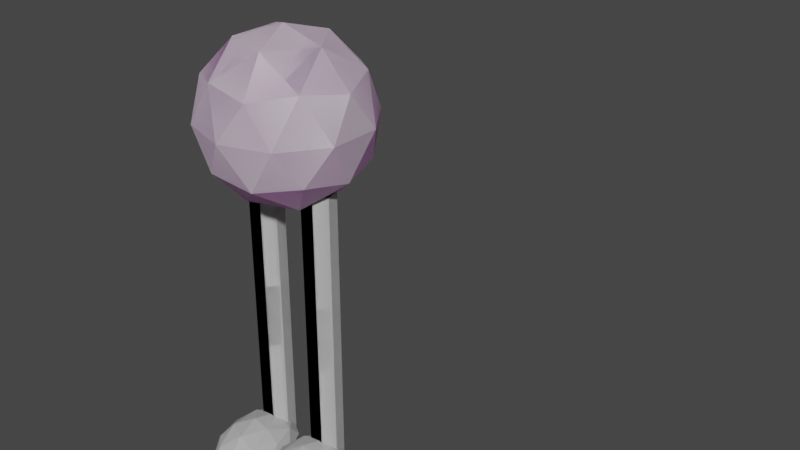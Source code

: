 # Source: Hickory.blend  (saved by Blender 2.83.19; exported with 4.5.12 LTS)
import bpy
from mathutils import Matrix  # noqa: F401  (used for matrix-valued properties, if any)

bpy.ops.wm.read_factory_settings(use_empty=True)
scene = bpy.context.scene
scene.name = 'Scene'

# ---- collections
col_collection = bpy.data.collections.new('Collection'); scene.collection.children.link(col_collection)
col_collection_2 = bpy.data.collections.new('Collection 2'); scene.collection.children.link(col_collection_2)

# ---- images (referenced by path relative to the original .blend; pixels are not part of the script)
import os
ASSET_DIR = os.environ.get("B2B_ASSET_DIR", "")  # directory of the original .blend (textures are referenced by path, not embedded)
HERE = os.path.dirname(os.path.abspath(__file__))  # packed textures are extracted next to this script under _unpacked/

def load_image(name, relpath, width, height, colorspace="sRGB"):
    """Load a texture the original file referenced (path relative to the .blend, or extracted next to this script)."""
    p = next((c for c in (os.path.join(HERE, relpath), os.path.join(ASSET_DIR, relpath)) if relpath and os.path.exists(c)), "")
    if p:
        img = bpy.data.images.load(p, check_existing=True)
        img.name = name
    else:  # same state as the original file: an image datablock whose file is absent (Cycles renders it pink)
        img = bpy.data.images.new(name, width, height)
        img.source = "FILE"
        img.filepath = "//" + (relpath or name)
    img.colorspace_settings.name = colorspace
    return img
img_hickoryface_png = load_image('HickoryFace.png', "The Dungeon's Backdoor is Locked/Assets/HickoryFace.png", 1024, 1024, 'sRGB')

# ---- materials (node trees are filled in below, after node groups)
mat_material_001 = bpy.data.materials.new('Material.001')
mat_material_001.use_transparent_shadow = False

# ---- material node trees
mat_material_001.use_nodes = True; mat_material_001.node_tree.nodes.clear()
_N = mat_material_001.node_tree.nodes; _L = mat_material_001.node_tree.links
n0 = _N.new('ShaderNodeBsdfPrincipled'); n0.name = 'Principled BSDF'; n0.location = (10, 300)
n0.distribution = 'GGX'
n0.subsurface_method = 'BURLEY'
n0.inputs[3].default_value = 1.45
n0.inputs[27].default_value = (0.0, 0.0, 0.0, 1.0)
n0.inputs[28].default_value = 1.0
n1 = _N.new('ShaderNodeOutputMaterial'); n1.name = 'Material Output'; n1.location = (300, 300)
n2 = _N.new('ShaderNodeTexImage'); n2.name = 'Image Texture'; n2.location = (-280, 275)
n2.image = img_hickoryface_png
_L.new(n0.outputs[0], n1.inputs[0])
_L.new(n2.outputs[0], n0.inputs[0])
n1.is_active_output = True

# ---- world
world_world = bpy.data.worlds.new('World'); scene.world = world_world
world_world.use_nodes = True; world_world.node_tree.nodes.clear()
_N = world_world.node_tree.nodes; _L = world_world.node_tree.links
n0 = _N.new('ShaderNodeOutputWorld'); n0.name = 'World Output'; n0.location = (300, 300)
n1 = _N.new('ShaderNodeBackground'); n1.name = 'Background'; n1.location = (10, 300)
n1.inputs[0].default_value = (0.05088, 0.05088, 0.05088, 1.0)
_L.new(n1.outputs[0], n0.inputs[0])
n0.is_active_output = True
world_world.color = (0.05088, 0.05088, 0.05088)
world_world.use_sun_shadow = False
world_world.sun_shadow_jitter_overblur = 0.0

# ---- meshes
me_cylinder_001 = bpy.data.meshes.new('Cylinder.001')
me_cylinder_001.from_pydata([(-0.4, 0.0, 1.5), (0.3236, -0.5257, 2.053), (-0.6764, -0.8506, 2.053), (-1.294, 0.0, 2.053), (-0.6764, 0.8506, 2.053), (0.3236, 0.5257, 2.053), (-0.1236, -0.8506, 2.947), (-1.124, -0.5257, 2.947), (-1.124, 0.5257, 2.947), (-0.1236, 0.8506, 2.947), (0.4944, 0.0, 2.947), (-0.4, 0.0, 3.5), (-0.5625, -0.5, 1.649), (0.02532, -0.309, 1.649), (-0.1371, -0.809, 1.974), (0.4506, 0.0, 1.974), (0.02532, 0.309, 1.649), (-0.9257, 0.0, 1.649), (-1.088, -0.5, 1.974), (-0.5625, 0.5, 1.649), (-1.088, 0.5, 1.974), (-0.1371, 0.809, 1.974), (0.5511, -0.309, 2.5), (0.5511, 0.309, 2.5), (-0.4, -1.0, 2.5), (0.1878, -0.809, 2.5), (-1.351, -0.309, 2.5), (-0.9878, -0.809, 2.5), (-0.9878, 0.809, 2.5), (-1.351, 0.309, 2.5), (0.1878, 0.809, 2.5), (-0.4, 1.0, 2.5), (0.2882, -0.5, 3.026), (-0.6629, -0.809, 3.026), (-1.251, 0.0, 3.026), (-0.6629, 0.809, 3.026), (0.2882, 0.5, 3.026), (-0.2375, -0.5, 3.351), (0.1257, 0.0, 3.351), (-0.8253, -0.309, 3.351), (-0.8253, 0.309, 3.351), (-0.2375, 0.5, 3.351)], [], [(0, 13, 12), (1, 13, 15), (0, 12, 17), (0, 17, 19), (0, 19, 16), (1, 15, 22), (2, 14, 24), (3, 18, 26), (4, 20, 28), (5, 21, 30), (1, 22, 25), (2, 24, 27), (3, 26, 29), (4, 28, 31), (5, 30, 23), (6, 32, 37), (7, 33, 39), (8, 34, 40), (9, 35, 41), (10, 36, 38), (38, 41, 11), (38, 36, 41), (36, 9, 41), (41, 40, 11), (41, 35, 40), (35, 8, 40), (40, 39, 11), (40, 34, 39), (34, 7, 39), (39, 37, 11), (39, 33, 37), (33, 6, 37), (37, 38, 11), (37, 32, 38), (32, 10, 38), (23, 36, 10), (23, 30, 36), (30, 9, 36), (31, 35, 9), (31, 28, 35), (28, 8, 35), (29, 34, 8), (29, 26, 34), (26, 7, 34), (27, 33, 7), (27, 24, 33), (24, 6, 33), (25, 32, 6), (25, 22, 32), (22, 10, 32), (30, 31, 9), (30, 21, 31), (21, 4, 31), (28, 29, 8), (28, 20, 29), (20, 3, 29), (26, 27, 7), (26, 18, 27), (18, 2, 27), (24, 25, 6), (24, 14, 25), (14, 1, 25), (22, 23, 10), (22, 15, 23), (15, 5, 23), (16, 21, 5), (16, 19, 21), (19, 4, 21), (19, 20, 4), (19, 17, 20), (17, 3, 20), (17, 18, 3), (17, 12, 18), (12, 2, 18), (15, 16, 5), (15, 13, 16), (13, 0, 16), (12, 14, 2), (12, 13, 14), (13, 1, 14)])
_uv = me_cylinder_001.uv_layers.new(name='UVMap')
_uv.uv.foreach_set('vector', [0.8182, 0.0, 0.7727, 0.07873, 0.8636, 0.07873, 0.7273, 0.1575, 0.6818, 0.07873, 0.6364, 0.1575, 0.09091, 0.0, 0.04545, 0.07873, 0.1364, 0.07873, 0.2727, 0.0, 0.2273, 0.07873, 0.3182, 0.07873, 0.4545, 0.0, 0.4091, 0.07873, 0.5, 0.07873, 0.7273, 0.1575, 0.6364, 0.1575, 0.6818, 0.2362, 0.9091, 0.1575, 0.8182, 0.1575, 0.8636, 0.2362, 0.1818, 0.1575, 0.09091, 0.1575, 0.1364, 0.2362, 0.3636, 0.1575, 0.2727, 0.1575, 0.3182, 0.2362, 0.5455, 0.1575, 0.4545, 0.1575, 0.5, 0.2362, 0.7273, 0.1575, 0.6818, 0.2362, 0.7727, 0.2362, 0.9091, 0.1575, 0.8636, 0.2362, 0.9545, 0.2362, 0.1818, 0.1575, 0.1364, 0.2362, 0.2273, 0.2362, 0.3636, 0.1575, 0.3182, 0.2362, 0.4091, 0.2362, 0.5455, 0.1575, 0.5, 0.2362, 0.5909, 0.2362, 0.8182, 0.3149, 0.7273, 0.3149, 0.7727, 0.3937, 1.0, 0.3149, 0.9091, 0.3149, 0.9545, 0.3937, 0.2727, 0.3149, 0.1818, 0.3149, 0.2273, 0.3937, 0.4545, 0.3149, 0.3636, 0.3149, 0.4091, 0.3937, 0.6364, 0.3149, 0.5455, 0.3149, 0.5909, 0.3937, 0.5909, 0.3937, 0.5, 0.3937, 0.5455, 0.4724, 0.5909, 0.3937, 0.5455, 0.3149, 0.5, 0.3937, 0.5455, 0.3149, 0.4545, 0.3149, 0.5, 0.3937, 0.4091, 0.3937, 0.3182, 0.3937, 0.3636, 0.4724, 0.4091, 0.3937, 0.3636, 0.3149, 0.3182, 0.3937, 0.3636, 0.3149, 0.2727, 0.3149, 0.3182, 0.3937, 0.2273, 0.3937, 0.1364, 0.3937, 0.1818, 0.4724, 0.2273, 0.3937, 0.1818, 0.3149, 0.1364, 0.3937, 0.1818, 0.3149, 0.09091, 0.3149, 0.1364, 0.3937, 0.9545, 0.3937, 0.8636, 0.3937, 0.9091, 0.4724, 0.9545, 0.3937, 0.9091, 0.3149, 0.8636, 0.3937, 0.9091, 0.3149, 0.8182, 0.3149, 0.8636, 0.3937, 0.7727, 0.3937, 0.6818, 0.3937, 0.7273, 0.4724, 0.7727, 0.3937, 0.7273, 0.3149, 0.6818, 0.3937, 0.7273, 0.3149, 0.6364, 0.3149, 0.6818, 0.3937, 0.5909, 0.2362, 0.5455, 0.3149, 0.6364, 0.3149, 0.5909, 0.2362, 0.5, 0.2362, 0.5455, 0.3149, 0.5, 0.2362, 0.4545, 0.3149, 0.5455, 0.3149, 0.4091, 0.2362, 0.3636, 0.3149, 0.4545, 0.3149, 0.4091, 0.2362, 0.3182, 0.2362, 0.3636, 0.3149, 0.3182, 0.2362, 0.2727, 0.3149, 0.3636, 0.3149, 0.2273, 0.2362, 0.1818, 0.3149, 0.2727, 0.3149, 0.2273, 0.2362, 0.1364, 0.2362, 0.1818, 0.3149, 0.1364, 0.2362, 0.09091, 0.3149, 0.1818, 0.3149, 0.9545, 0.2362, 0.9091, 0.3149, 1.0, 0.3149, 0.9545, 0.2362, 0.8636, 0.2362, 0.9091, 0.3149, 0.8636, 0.2362, 0.8182, 0.3149, 0.9091, 0.3149, 0.7727, 0.2362, 0.7273, 0.3149, 0.8182, 0.3149, 0.7727, 0.2362, 0.6818, 0.2362, 0.7273, 0.3149, 0.6818, 0.2362, 0.6364, 0.3149, 0.7273, 0.3149, 0.5, 0.2362, 0.4091, 0.2362, 0.4545, 0.3149, 0.5, 0.2362, 0.4545, 0.1575, 0.4091, 0.2362, 0.4545, 0.1575, 0.3636, 0.1575, 0.4091, 0.2362, 0.3182, 0.2362, 0.2273, 0.2362, 0.2727, 0.3149, 0.3182, 0.2362, 0.2727, 0.1575, 0.2273, 0.2362, 0.2727, 0.1575, 0.1818, 0.1575, 0.2273, 0.2362, 0.1364, 0.2362, 0.04545, 0.2362, 0.09091, 0.3149, 0.1364, 0.2362, 0.09091, 0.1575, 0.04545, 0.2362, 0.09091, 0.1575, 0.0, 0.1575, 0.04545, 0.2362, 0.8636, 0.2362, 0.7727, 0.2362, 0.8182, 0.3149, 0.8636, 0.2362, 0.8182, 0.1575, 0.7727, 0.2362, 0.8182, 0.1575, 0.7273, 0.1575, 0.7727, 0.2362, 0.6818, 0.2362, 0.5909, 0.2362, 0.6364, 0.3149, 0.6818, 0.2362, 0.6364, 0.1575, 0.5909, 0.2362, 0.6364, 0.1575, 0.5455, 0.1575, 0.5909, 0.2362, 0.5, 0.07873, 0.4545, 0.1575, 0.5455, 0.1575, 0.5, 0.07873, 0.4091, 0.07873, 0.4545, 0.1575, 0.4091, 0.07873, 0.3636, 0.1575, 0.4545, 0.1575, 0.3182, 0.07873, 0.2727, 0.1575, 0.3636, 0.1575, 0.3182, 0.07873, 0.2273, 0.07873, 0.2727, 0.1575, 0.2273, 0.07873, 0.1818, 0.1575, 0.2727, 0.1575, 0.1364, 0.07873, 0.09091, 0.1575, 0.1818, 0.1575, 0.1364, 0.07873, 0.04545, 0.07873, 0.09091, 0.1575, 0.04545, 0.07873, 0.0, 0.1575, 0.09091, 0.1575, 0.6364, 0.1575, 0.5909, 0.07873, 0.5455, 0.1575, 0.6364, 0.1575, 0.6818, 0.07873, 0.5909, 0.07873, 0.6818, 0.07873, 0.6364, 0.0, 0.5909, 0.07873, 0.8636, 0.07873, 0.8182, 0.1575, 0.9091, 0.1575, 0.8636, 0.07873, 0.7727, 0.07873, 0.8182, 0.1575, 0.7727, 0.07873, 0.7273, 0.1575, 0.8182, 0.1575])
me_cylinder_001.materials.append(mat_material_001)
me_cylinder_001.use_remesh_fix_poles = True
me_cylinder_001.use_remesh_preserve_attributes = False
me_cylinder_001.use_mirror_vertex_groups = False
me_cylinder_001.update()
me_cylinder_003 = bpy.data.meshes.new('Cylinder.003')
me_cylinder_003.from_pydata([(0.0, 0.2, -1.75), (0.0, 0.2, 1.75), (0.1564, 0.1247, -1.75), (0.1564, 0.1247, 1.75), (0.195, -0.0445, -1.75), (0.195, -0.0445, 1.75), (0.08678, -0.1802, -1.75), (0.08678, -0.1802, 1.75), (-0.08678, -0.1802, -1.75), (-0.08678, -0.1802, 1.75), (-0.195, -0.0445, -1.75), (-0.195, -0.0445, 1.75), (-0.1564, 0.1247, -1.75), (-0.1564, 0.1247, 1.75), (0.0, 0.2, -0.4), (0.0, 0.2, 0.0), (0.0, 0.2, 0.4), (0.1564, 0.1247, 0.4), (0.1564, 0.1247, 0.0), (0.1564, 0.1247, -0.4), (0.195, -0.0445, 0.4), (0.195, -0.0445, 0.0), (0.195, -0.0445, -0.4), (0.08678, -0.1802, 0.4), (0.08678, -0.1802, 0.0), (0.08678, -0.1802, -0.4), (-0.08678, -0.1802, 0.4), (-0.08678, -0.1802, 0.0), (-0.08678, -0.1802, -0.4), (-0.195, -0.0445, 0.4), (-0.195, -0.0445, 0.0), (-0.195, -0.0445, -0.4), (-0.1564, 0.1247, 0.4), (-0.1564, 0.1247, 0.0), (-0.1564, 0.1247, -0.4)], [], [(16, 1, 3, 17), (17, 3, 5, 20), (20, 5, 7, 23), (23, 7, 9, 26), (26, 9, 11, 29), (3, 1, 13, 11, 9, 7, 5), (29, 11, 13, 32), (32, 13, 1, 16), (0, 2, 4, 6, 8, 10, 12), (12, 34, 14, 0), (34, 33, 15, 14), (33, 32, 16, 15), (10, 31, 34, 12), (31, 30, 33, 34), (30, 29, 32, 33), (8, 28, 31, 10), (28, 27, 30, 31), (27, 26, 29, 30), (6, 25, 28, 8), (25, 24, 27, 28), (24, 23, 26, 27), (4, 22, 25, 6), (22, 21, 24, 25), (21, 20, 23, 24), (2, 19, 22, 4), (19, 18, 21, 22), (18, 17, 20, 21), (0, 14, 19, 2), (14, 15, 18, 19), (15, 16, 17, 18)])
_uv = me_cylinder_003.uv_layers.new(name='UVMap')
_uv.uv.foreach_set('vector', [1.0, 0.875, 1.0, 1.0, 0.8571, 1.0, 0.8571, 0.875, 0.8571, 0.875, 0.8571, 1.0, 0.7143, 1.0, 0.7143, 0.875, 0.7143, 0.875, 0.7143, 1.0, 0.5714, 1.0, 0.5714, 0.875, 0.5714, 0.875, 0.5714, 1.0, 0.4286, 1.0, 0.4286, 0.875, 0.4286, 0.875, 0.4286, 1.0, 0.2857, 1.0, 0.2857, 0.875, 0.4376, 0.3996, 0.25, 0.49, 0.06236, 0.3996, 0.01602, 0.1966, 0.1459, 0.03377, 0.3541, 0.03377, 0.484, 0.1966, 0.2857, 0.875, 0.2857, 1.0, 0.1429, 1.0, 0.1429, 0.875, 0.1429, 0.875, 0.1429, 1.0, 2.98e-08, 1.0, 2.98e-08, 0.875, 0.75, 0.49, 0.9376, 0.3996, 0.984, 0.1966, 0.8541, 0.03377, 0.6459, 0.03377, 0.516, 0.1966, 0.5624, 0.3996, 0.1429, 0.5, 0.1429, 0.625, 2.98e-08, 0.625, 2.98e-08, 0.5, 0.1429, 0.625, 0.1429, 0.75, 2.98e-08, 0.75, 2.98e-08, 0.625, 0.1429, 0.75, 0.1429, 0.875, 2.98e-08, 0.875, 2.98e-08, 0.75, 0.2857, 0.5, 0.2857, 0.625, 0.1429, 0.625, 0.1429, 0.5, 0.2857, 0.625, 0.2857, 0.75, 0.1429, 0.75, 0.1429, 0.625, 0.2857, 0.75, 0.2857, 0.875, 0.1429, 0.875, 0.1429, 0.75, 0.4286, 0.5, 0.4286, 0.625, 0.2857, 0.625, 0.2857, 0.5, 0.4286, 0.625, 0.4286, 0.75, 0.2857, 0.75, 0.2857, 0.625, 0.4286, 0.75, 0.4286, 0.875, 0.2857, 0.875, 0.2857, 0.75, 0.5714, 0.5, 0.5714, 0.625, 0.4286, 0.625, 0.4286, 0.5, 0.5714, 0.625, 0.5714, 0.75, 0.4286, 0.75, 0.4286, 0.625, 0.5714, 0.75, 0.5714, 0.875, 0.4286, 0.875, 0.4286, 0.75, 0.7143, 0.5, 0.7143, 0.625, 0.5714, 0.625, 0.5714, 0.5, 0.7143, 0.625, 0.7143, 0.75, 0.5714, 0.75, 0.5714, 0.625, 0.7143, 0.75, 0.7143, 0.875, 0.5714, 0.875, 0.5714, 0.75, 0.8571, 0.5, 0.8571, 0.625, 0.7143, 0.625, 0.7143, 0.5, 0.8571, 0.625, 0.8571, 0.75, 0.7143, 0.75, 0.7143, 0.625, 0.8571, 0.75, 0.8571, 0.875, 0.7143, 0.875, 0.7143, 0.75, 1.0, 0.5, 1.0, 0.625, 0.8571, 0.625, 0.8571, 0.5, 1.0, 0.625, 1.0, 0.75, 0.8571, 0.75, 0.8571, 0.625, 1.0, 0.75, 1.0, 0.875, 0.8571, 0.875, 0.8571, 0.75])
me_cylinder_003.use_remesh_fix_poles = True
me_cylinder_003.use_remesh_preserve_attributes = False
me_cylinder_003.use_mirror_vertex_groups = False
me_cylinder_003.update()
me_cylinder_004 = bpy.data.meshes.new('Cylinder.004')
me_cylinder_004.from_pydata([(-0.8, 0.2, -1.75), (-0.8, 0.2, 1.75), (-0.6436, 0.1247, -1.75), (-0.6436, 0.1247, 1.75), (-0.605, -0.0445, -1.75), (-0.605, -0.0445, 1.75), (-0.7132, -0.1802, -1.75), (-0.7132, -0.1802, 1.75), (-0.8868, -0.1802, -1.75), (-0.8868, -0.1802, 1.75), (-0.995, -0.0445, -1.75), (-0.995, -0.0445, 1.75), (-0.9564, 0.1247, -1.75), (-0.9564, 0.1247, 1.75), (-0.8, 0.2, -0.4), (-0.8, 0.2, 0.0), (-0.8, 0.2, 0.4), (-0.6436, 0.1247, 0.4), (-0.6436, 0.1247, 0.0), (-0.6436, 0.1247, -0.4), (-0.605, -0.0445, 0.4), (-0.605, -0.0445, 0.0), (-0.605, -0.0445, -0.4), (-0.7132, -0.1802, 0.4), (-0.7132, -0.1802, 0.0), (-0.7132, -0.1802, -0.4), (-0.8868, -0.1802, 0.4), (-0.8868, -0.1802, 0.0), (-0.8868, -0.1802, -0.4), (-0.995, -0.0445, 0.4), (-0.995, -0.0445, 0.0), (-0.995, -0.0445, -0.4), (-0.9564, 0.1247, 0.4), (-0.9564, 0.1247, 0.0), (-0.9564, 0.1247, -0.4)], [], [(16, 1, 3, 17), (17, 3, 5, 20), (20, 5, 7, 23), (23, 7, 9, 26), (26, 9, 11, 29), (3, 1, 13, 11, 9, 7, 5), (29, 11, 13, 32), (32, 13, 1, 16), (0, 2, 4, 6, 8, 10, 12), (12, 34, 14, 0), (34, 33, 15, 14), (33, 32, 16, 15), (10, 31, 34, 12), (31, 30, 33, 34), (30, 29, 32, 33), (8, 28, 31, 10), (28, 27, 30, 31), (27, 26, 29, 30), (6, 25, 28, 8), (25, 24, 27, 28), (24, 23, 26, 27), (4, 22, 25, 6), (22, 21, 24, 25), (21, 20, 23, 24), (2, 19, 22, 4), (19, 18, 21, 22), (18, 17, 20, 21), (0, 14, 19, 2), (14, 15, 18, 19), (15, 16, 17, 18)])
_uv = me_cylinder_004.uv_layers.new(name='UVMap')
_uv.uv.foreach_set('vector', [1.0, 0.875, 1.0, 1.0, 0.8571, 1.0, 0.8571, 0.875, 0.8571, 0.875, 0.8571, 1.0, 0.7143, 1.0, 0.7143, 0.875, 0.7143, 0.875, 0.7143, 1.0, 0.5714, 1.0, 0.5714, 0.875, 0.5714, 0.875, 0.5714, 1.0, 0.4286, 1.0, 0.4286, 0.875, 0.4286, 0.875, 0.4286, 1.0, 0.2857, 1.0, 0.2857, 0.875, 0.4376, 0.3996, 0.25, 0.49, 0.06236, 0.3996, 0.01602, 0.1966, 0.1459, 0.03377, 0.3541, 0.03377, 0.484, 0.1966, 0.2857, 0.875, 0.2857, 1.0, 0.1429, 1.0, 0.1429, 0.875, 0.1429, 0.875, 0.1429, 1.0, 2.98e-08, 1.0, 2.98e-08, 0.875, 0.75, 0.49, 0.9376, 0.3996, 0.984, 0.1966, 0.8541, 0.03377, 0.6459, 0.03377, 0.516, 0.1966, 0.5624, 0.3996, 0.1429, 0.5, 0.1429, 0.625, 2.98e-08, 0.625, 2.98e-08, 0.5, 0.1429, 0.625, 0.1429, 0.75, 2.98e-08, 0.75, 2.98e-08, 0.625, 0.1429, 0.75, 0.1429, 0.875, 2.98e-08, 0.875, 2.98e-08, 0.75, 0.2857, 0.5, 0.2857, 0.625, 0.1429, 0.625, 0.1429, 0.5, 0.2857, 0.625, 0.2857, 0.75, 0.1429, 0.75, 0.1429, 0.625, 0.2857, 0.75, 0.2857, 0.875, 0.1429, 0.875, 0.1429, 0.75, 0.4286, 0.5, 0.4286, 0.625, 0.2857, 0.625, 0.2857, 0.5, 0.4286, 0.625, 0.4286, 0.75, 0.2857, 0.75, 0.2857, 0.625, 0.4286, 0.75, 0.4286, 0.875, 0.2857, 0.875, 0.2857, 0.75, 0.5714, 0.5, 0.5714, 0.625, 0.4286, 0.625, 0.4286, 0.5, 0.5714, 0.625, 0.5714, 0.75, 0.4286, 0.75, 0.4286, 0.625, 0.5714, 0.75, 0.5714, 0.875, 0.4286, 0.875, 0.4286, 0.75, 0.7143, 0.5, 0.7143, 0.625, 0.5714, 0.625, 0.5714, 0.5, 0.7143, 0.625, 0.7143, 0.75, 0.5714, 0.75, 0.5714, 0.625, 0.7143, 0.75, 0.7143, 0.875, 0.5714, 0.875, 0.5714, 0.75, 0.8571, 0.5, 0.8571, 0.625, 0.7143, 0.625, 0.7143, 0.5, 0.8571, 0.625, 0.8571, 0.75, 0.7143, 0.75, 0.7143, 0.625, 0.8571, 0.75, 0.8571, 0.875, 0.7143, 0.875, 0.7143, 0.75, 1.0, 0.5, 1.0, 0.625, 0.8571, 0.625, 0.8571, 0.5, 1.0, 0.625, 1.0, 0.75, 0.8571, 0.75, 0.8571, 0.625, 1.0, 0.75, 1.0, 0.875, 0.8571, 0.875, 0.8571, 0.75])
me_cylinder_004.use_remesh_fix_poles = True
me_cylinder_004.use_remesh_preserve_attributes = False
me_cylinder_004.use_mirror_vertex_groups = False
me_cylinder_004.update()
me_cylinder_005 = bpy.data.meshes.new('Cylinder.005')
me_cylinder_005.from_pydata([(0.1106, -0.9104, -1.571), (-0.2894, -0.7154, -1.571), (-0.2894, -0.08456, -1.571), (0.1106, 0.1104, -1.571), (0.3578, -0.4, -1.571), (0.0, -0.4, -1.35), (0.3804, -0.5854, -1.75), (0.3804, -0.2146, -1.75), (0.0, -1.0, -1.75), (0.2351, -0.8854, -1.75), (-0.3804, -0.5854, -1.75), (-0.2351, -0.8854, -1.75), (-0.2351, 0.08541, -1.75), (-0.3804, -0.2146, -1.75), (0.2351, 0.08541, -1.75), (0.0, 0.2, -1.75), (0.2753, -0.7, -1.54), (-0.1051, -0.8854, -1.54), (-0.3403, -0.4, -1.54), (-0.1051, 0.08541, -1.54), (0.2753, -0.1, -1.54), (0.06498, -0.7, -1.41), (0.2103, -0.4, -1.41), (-0.1701, -0.5854, -1.41), (-0.1701, -0.2146, -1.41), (0.06498, -0.1, -1.41)], [], [(0, 16, 21), (1, 17, 23), (2, 18, 24), (3, 19, 25), (4, 20, 22), (22, 25, 5), (22, 20, 25), (20, 3, 25), (25, 24, 5), (25, 19, 24), (19, 2, 24), (24, 23, 5), (24, 18, 23), (18, 1, 23), (23, 21, 5), (23, 17, 21), (17, 0, 21), (21, 22, 5), (21, 16, 22), (16, 4, 22), (7, 20, 4), (7, 14, 20), (14, 3, 20), (15, 19, 3), (15, 12, 19), (12, 2, 19), (13, 18, 2), (13, 10, 18), (10, 1, 18), (11, 17, 1), (11, 8, 17), (8, 0, 17), (9, 16, 0), (9, 6, 16), (6, 4, 16), (14, 15, 3), (7, 6, 9, 8, 11, 10, 13, 12, 15, 14), (12, 13, 2), (10, 11, 1), (8, 9, 0), (6, 7, 4)])
_uv = me_cylinder_005.uv_layers.new(name='UVMap')
_uv.uv.foreach_set('vector', [0.8182, 0.3149, 0.7273, 0.3149, 0.7727, 0.3937, 1.0, 0.3149, 0.9091, 0.3149, 0.9545, 0.3937, 0.2727, 0.3149, 0.1818, 0.3149, 0.2273, 0.3937, 0.4545, 0.3149, 0.3636, 0.3149, 0.4091, 0.3937, 0.6364, 0.3149, 0.5455, 0.3149, 0.5909, 0.3937, 0.5909, 0.3937, 0.5, 0.3937, 0.5455, 0.4724, 0.5909, 0.3937, 0.5455, 0.3149, 0.5, 0.3937, 0.5455, 0.3149, 0.4545, 0.3149, 0.5, 0.3937, 0.4091, 0.3937, 0.3182, 0.3937, 0.3636, 0.4724, 0.4091, 0.3937, 0.3636, 0.3149, 0.3182, 0.3937, 0.3636, 0.3149, 0.2727, 0.3149, 0.3182, 0.3937, 0.2273, 0.3937, 0.1364, 0.3937, 0.1818, 0.4724, 0.2273, 0.3937, 0.1818, 0.3149, 0.1364, 0.3937, 0.1818, 0.3149, 0.09091, 0.3149, 0.1364, 0.3937, 0.9545, 0.3937, 0.8636, 0.3937, 0.9091, 0.4724, 0.9545, 0.3937, 0.9091, 0.3149, 0.8636, 0.3937, 0.9091, 0.3149, 0.8182, 0.3149, 0.8636, 0.3937, 0.7727, 0.3937, 0.6818, 0.3937, 0.7273, 0.4724, 0.7727, 0.3937, 0.7273, 0.3149, 0.6818, 0.3937, 0.7273, 0.3149, 0.6364, 0.3149, 0.6818, 0.3937, 0.5909, 0.2362, 0.5455, 0.3149, 0.6364, 0.3149, 0.5909, 0.2362, 0.5, 0.2362, 0.5455, 0.3149, 0.5, 0.2362, 0.4545, 0.3149, 0.5455, 0.3149, 0.4091, 0.2362, 0.3636, 0.3149, 0.4545, 0.3149, 0.4091, 0.2362, 0.3182, 0.2362, 0.3636, 0.3149, 0.3182, 0.2362, 0.2727, 0.3149, 0.3636, 0.3149, 0.2273, 0.2362, 0.1818, 0.3149, 0.2727, 0.3149, 0.2273, 0.2362, 0.1364, 0.2362, 0.1818, 0.3149, 0.1364, 0.2362, 0.09091, 0.3149, 0.1818, 0.3149, 0.9545, 0.2362, 0.9091, 0.3149, 1.0, 0.3149, 0.9545, 0.2362, 0.8636, 0.2362, 0.9091, 0.3149, 0.8636, 0.2362, 0.8182, 0.3149, 0.9091, 0.3149, 0.7727, 0.2362, 0.7273, 0.3149, 0.8182, 0.3149, 0.7727, 0.2362, 0.6818, 0.2362, 0.7273, 0.3149, 0.6818, 0.2362, 0.6364, 0.3149, 0.7273, 0.3149, 0.5, 0.2362, 0.4091, 0.2362, 0.4545, 0.3149, 0.5909, 0.2362, 0.6818, 0.2362, 0.7727, 0.2362, 0.8636, 0.2362, 0.9545, 0.2362, 0.1364, 0.2362, 0.2273, 0.2362, 0.3182, 0.2362, 0.4091, 0.2362, 0.5, 0.2362, 0.3182, 0.2362, 0.2273, 0.2362, 0.2727, 0.3149, 0.1364, 0.2362, 0.04545, 0.2362, 0.09091, 0.3149, 0.8636, 0.2362, 0.7727, 0.2362, 0.8182, 0.3149, 0.6818, 0.2362, 0.5909, 0.2362, 0.6364, 0.3149])
me_cylinder_005.use_remesh_fix_poles = True
me_cylinder_005.use_remesh_preserve_attributes = False
me_cylinder_005.use_mirror_vertex_groups = False
me_cylinder_005.update()
me_cylinder_006 = bpy.data.meshes.new('Cylinder.006')
me_cylinder_006.from_pydata([(-0.6894, -0.9104, -1.571), (-1.089, -0.7154, -1.571), (-1.089, -0.08456, -1.571), (-0.6894, 0.1104, -1.571), (-0.4422, -0.4, -1.571), (-0.8, -0.4, -1.35), (-0.4196, -0.5854, -1.75), (-0.4196, -0.2146, -1.75), (-0.8, -1.0, -1.75), (-0.5649, -0.8854, -1.75), (-1.18, -0.5854, -1.75), (-1.035, -0.8854, -1.75), (-1.035, 0.08541, -1.75), (-1.18, -0.2146, -1.75), (-0.5649, 0.08541, -1.75), (-0.8, 0.2, -1.75), (-0.5247, -0.7, -1.54), (-0.9051, -0.8854, -1.54), (-1.14, -0.4, -1.54), (-0.9051, 0.08541, -1.54), (-0.5247, -0.1, -1.54), (-0.735, -0.7, -1.41), (-0.5897, -0.4, -1.41), (-0.9701, -0.5854, -1.41), (-0.9701, -0.2146, -1.41), (-0.735, -0.1, -1.41)], [], [(0, 16, 21), (1, 17, 23), (2, 18, 24), (3, 19, 25), (4, 20, 22), (22, 25, 5), (22, 20, 25), (20, 3, 25), (25, 24, 5), (25, 19, 24), (19, 2, 24), (24, 23, 5), (24, 18, 23), (18, 1, 23), (23, 21, 5), (23, 17, 21), (17, 0, 21), (21, 22, 5), (21, 16, 22), (16, 4, 22), (7, 20, 4), (7, 14, 20), (14, 3, 20), (15, 19, 3), (15, 12, 19), (12, 2, 19), (13, 18, 2), (13, 10, 18), (10, 1, 18), (11, 17, 1), (11, 8, 17), (8, 0, 17), (9, 16, 0), (9, 6, 16), (6, 4, 16), (14, 15, 3), (7, 6, 9, 8, 11, 10, 13, 12, 15, 14), (12, 13, 2), (10, 11, 1), (8, 9, 0), (6, 7, 4)])
_uv = me_cylinder_006.uv_layers.new(name='UVMap')
_uv.uv.foreach_set('vector', [0.8182, 0.3149, 0.7273, 0.3149, 0.7727, 0.3937, 1.0, 0.3149, 0.9091, 0.3149, 0.9545, 0.3937, 0.2727, 0.3149, 0.1818, 0.3149, 0.2273, 0.3937, 0.4545, 0.3149, 0.3636, 0.3149, 0.4091, 0.3937, 0.6364, 0.3149, 0.5455, 0.3149, 0.5909, 0.3937, 0.5909, 0.3937, 0.5, 0.3937, 0.5455, 0.4724, 0.5909, 0.3937, 0.5455, 0.3149, 0.5, 0.3937, 0.5455, 0.3149, 0.4545, 0.3149, 0.5, 0.3937, 0.4091, 0.3937, 0.3182, 0.3937, 0.3636, 0.4724, 0.4091, 0.3937, 0.3636, 0.3149, 0.3182, 0.3937, 0.3636, 0.3149, 0.2727, 0.3149, 0.3182, 0.3937, 0.2273, 0.3937, 0.1364, 0.3937, 0.1818, 0.4724, 0.2273, 0.3937, 0.1818, 0.3149, 0.1364, 0.3937, 0.1818, 0.3149, 0.09091, 0.3149, 0.1364, 0.3937, 0.9545, 0.3937, 0.8636, 0.3937, 0.9091, 0.4724, 0.9545, 0.3937, 0.9091, 0.3149, 0.8636, 0.3937, 0.9091, 0.3149, 0.8182, 0.3149, 0.8636, 0.3937, 0.7727, 0.3937, 0.6818, 0.3937, 0.7273, 0.4724, 0.7727, 0.3937, 0.7273, 0.3149, 0.6818, 0.3937, 0.7273, 0.3149, 0.6364, 0.3149, 0.6818, 0.3937, 0.5909, 0.2362, 0.5455, 0.3149, 0.6364, 0.3149, 0.5909, 0.2362, 0.5, 0.2362, 0.5455, 0.3149, 0.5, 0.2362, 0.4545, 0.3149, 0.5455, 0.3149, 0.4091, 0.2362, 0.3636, 0.3149, 0.4545, 0.3149, 0.4091, 0.2362, 0.3182, 0.2362, 0.3636, 0.3149, 0.3182, 0.2362, 0.2727, 0.3149, 0.3636, 0.3149, 0.2273, 0.2362, 0.1818, 0.3149, 0.2727, 0.3149, 0.2273, 0.2362, 0.1364, 0.2362, 0.1818, 0.3149, 0.1364, 0.2362, 0.09091, 0.3149, 0.1818, 0.3149, 0.9545, 0.2362, 0.9091, 0.3149, 1.0, 0.3149, 0.9545, 0.2362, 0.8636, 0.2362, 0.9091, 0.3149, 0.8636, 0.2362, 0.8182, 0.3149, 0.9091, 0.3149, 0.7727, 0.2362, 0.7273, 0.3149, 0.8182, 0.3149, 0.7727, 0.2362, 0.6818, 0.2362, 0.7273, 0.3149, 0.6818, 0.2362, 0.6364, 0.3149, 0.7273, 0.3149, 0.5, 0.2362, 0.4091, 0.2362, 0.4545, 0.3149, 0.5909, 0.2362, 0.6818, 0.2362, 0.7727, 0.2362, 0.8636, 0.2362, 0.9545, 0.2362, 0.1364, 0.2362, 0.2273, 0.2362, 0.3182, 0.2362, 0.4091, 0.2362, 0.5, 0.2362, 0.3182, 0.2362, 0.2273, 0.2362, 0.2727, 0.3149, 0.1364, 0.2362, 0.04545, 0.2362, 0.09091, 0.3149, 0.8636, 0.2362, 0.7727, 0.2362, 0.8182, 0.3149, 0.6818, 0.2362, 0.5909, 0.2362, 0.6364, 0.3149])
me_cylinder_006.use_remesh_fix_poles = True
me_cylinder_006.use_remesh_preserve_attributes = False
me_cylinder_006.use_mirror_vertex_groups = False
me_cylinder_006.update()
me_cylinder_002 = bpy.data.meshes.new('Cylinder.002')
me_cylinder_002.from_pydata([(0.0, 0.2, -1.75), (0.0, 0.2, 1.75), (0.1564, 0.1247, -1.75), (0.1564, 0.1247, 1.75), (0.195, -0.0445, -1.75), (0.195, -0.0445, 1.75), (0.08678, -0.1802, -1.75), (0.08678, -0.1802, 1.75), (-0.08678, -0.1802, -1.75), (-0.08678, -0.1802, 1.75), (-0.195, -0.0445, -1.75), (-0.195, -0.0445, 1.75), (-0.1564, 0.1247, -1.75), (-0.1564, 0.1247, 1.75), (-0.4, 0.0, 1.5), (0.3236, -0.5257, 2.053), (-0.6764, -0.8506, 2.053), (-1.294, 0.0, 2.053), (-0.6764, 0.8506, 2.053), (0.3236, 0.5257, 2.053), (-0.1236, -0.8506, 2.947), (-1.124, -0.5257, 2.947), (-1.124, 0.5257, 2.947), (-0.1236, 0.8506, 2.947), (0.4944, 0.0, 2.947), (-0.4, 0.0, 3.5), (-0.5625, -0.5, 1.649), (0.02532, -0.309, 1.649), (-0.1371, -0.809, 1.974), (0.4506, 0.0, 1.974), (0.02532, 0.309, 1.649), (-0.9257, 0.0, 1.649), (-1.088, -0.5, 1.974), (-0.5625, 0.5, 1.649), (-1.088, 0.5, 1.974), (-0.1371, 0.809, 1.974), (0.5511, -0.309, 2.5), (0.5511, 0.309, 2.5), (-0.4, -1.0, 2.5), (0.1878, -0.809, 2.5), (-1.351, -0.309, 2.5), (-0.9878, -0.809, 2.5), (-0.9878, 0.809, 2.5), (-1.351, 0.309, 2.5), (0.1878, 0.809, 2.5), (-0.4, 1.0, 2.5), (0.2882, -0.5, 3.026), (-0.6629, -0.809, 3.026), (-1.251, 0.0, 3.026), (-0.6629, 0.809, 3.026), (0.2882, 0.5, 3.026), (-0.2375, -0.5, 3.351), (0.1257, 0.0, 3.351), (-0.8253, -0.309, 3.351), (-0.8253, 0.309, 3.351), (-0.2375, 0.5, 3.351), (-0.8, 0.2, -1.75), (-0.8, 0.2, 1.75), (-0.6436, 0.1247, -1.75), (-0.6436, 0.1247, 1.75), (-0.605, -0.0445, -1.75), (-0.605, -0.0445, 1.75), (-0.7132, -0.1802, -1.75), (-0.7132, -0.1802, 1.75), (-0.8868, -0.1802, -1.75), (-0.8868, -0.1802, 1.75), (-0.995, -0.0445, -1.75), (-0.995, -0.0445, 1.75), (-0.9564, 0.1247, -1.75), (-0.9564, 0.1247, 1.75), (-0.6894, -0.9104, -1.571), (-1.089, -0.7154, -1.571), (-1.089, -0.08456, -1.571), (-0.6894, 0.1104, -1.571), (-0.4422, -0.4, -1.571), (-0.8, -0.4, -1.35), (-0.4196, -0.5854, -1.75), (-0.4196, -0.2146, -1.75), (-0.8, -1.0, -1.75), (-0.5649, -0.8854, -1.75), (-1.18, -0.5854, -1.75), (-1.035, -0.8854, -1.75), (-1.035, 0.08541, -1.75), (-1.18, -0.2146, -1.75), (-0.5649, 0.08541, -1.75), (-0.8, 0.2, -1.75), (-0.5247, -0.7, -1.54), (-0.9051, -0.8854, -1.54), (-1.14, -0.4, -1.54), (-0.9051, 0.08541, -1.54), (-0.5247, -0.1, -1.54), (-0.735, -0.7, -1.41), (-0.5897, -0.4, -1.41), (-0.9701, -0.5854, -1.41), (-0.9701, -0.2146, -1.41), (-0.735, -0.1, -1.41), (0.1106, -0.9104, -1.571), (-0.2894, -0.7154, -1.571), (-0.2894, -0.08456, -1.571), (0.1106, 0.1104, -1.571), (0.3578, -0.4, -1.571), (0.0, -0.4, -1.35), (0.3804, -0.5854, -1.75), (0.3804, -0.2146, -1.75), (0.0, -1.0, -1.75), (0.2351, -0.8854, -1.75), (-0.3804, -0.5854, -1.75), (-0.2351, -0.8854, -1.75), (-0.2351, 0.08541, -1.75), (-0.3804, -0.2146, -1.75), (0.2351, 0.08541, -1.75), (0.0, 0.2, -1.75), (0.2753, -0.7, -1.54), (-0.1051, -0.8854, -1.54), (-0.3403, -0.4, -1.54), (-0.1051, 0.08541, -1.54), (0.2753, -0.1, -1.54), (0.06498, -0.7, -1.41), (0.2103, -0.4, -1.41), (-0.1701, -0.5854, -1.41), (-0.1701, -0.2146, -1.41), (0.06498, -0.1, -1.41), (0.0, 0.2, -0.4), (0.0, 0.2, 0.0), (0.0, 0.2, 0.4), (0.1564, 0.1247, 0.4), (0.1564, 0.1247, 0.0), (0.1564, 0.1247, -0.4), (0.195, -0.0445, 0.4), (0.195, -0.0445, 0.0), (0.195, -0.0445, -0.4), (0.08678, -0.1802, 0.4), (0.08678, -0.1802, 0.0), (0.08678, -0.1802, -0.4), (-0.08678, -0.1802, 0.4), (-0.08678, -0.1802, 0.0), (-0.08678, -0.1802, -0.4), (-0.195, -0.0445, 0.4), (-0.195, -0.0445, 0.0), (-0.195, -0.0445, -0.4), (-0.1564, 0.1247, 0.4), (-0.1564, 0.1247, 0.0), (-0.1564, 0.1247, -0.4), (-0.8, 0.2, -0.4), (-0.8, 0.2, 0.0), (-0.8, 0.2, 0.4), (-0.6436, 0.1247, 0.4), (-0.6436, 0.1247, 0.0), (-0.6436, 0.1247, -0.4), (-0.605, -0.0445, 0.4), (-0.605, -0.0445, 0.0), (-0.605, -0.0445, -0.4), (-0.7132, -0.1802, 0.4), (-0.7132, -0.1802, 0.0), (-0.7132, -0.1802, -0.4), (-0.8868, -0.1802, 0.4), (-0.8868, -0.1802, 0.0), (-0.8868, -0.1802, -0.4), (-0.995, -0.0445, 0.4), (-0.995, -0.0445, 0.0), (-0.995, -0.0445, -0.4), (-0.9564, 0.1247, 0.4), (-0.9564, 0.1247, 0.0), (-0.9564, 0.1247, -0.4)], [], [(124, 1, 3, 125), (125, 3, 5, 128), (128, 5, 7, 131), (131, 7, 9, 134), (134, 9, 11, 137), (3, 1, 13, 11, 9, 7, 5), (137, 11, 13, 140), (140, 13, 1, 124), (0, 2, 4, 6, 8, 10, 12), (14, 27, 26), (15, 27, 29), (14, 26, 31), (14, 31, 33), (14, 33, 30), (15, 29, 36), (16, 28, 38), (17, 32, 40), (18, 34, 42), (19, 35, 44), (15, 36, 39), (16, 38, 41), (17, 40, 43), (18, 42, 45), (19, 44, 37), (20, 46, 51), (21, 47, 53), (22, 48, 54), (23, 49, 55), (24, 50, 52), (52, 55, 25), (52, 50, 55), (50, 23, 55), (55, 54, 25), (55, 49, 54), (49, 22, 54), (54, 53, 25), (54, 48, 53), (48, 21, 53), (53, 51, 25), (53, 47, 51), (47, 20, 51), (51, 52, 25), (51, 46, 52), (46, 24, 52), (37, 50, 24), (37, 44, 50), (44, 23, 50), (45, 49, 23), (45, 42, 49), (42, 22, 49), (43, 48, 22), (43, 40, 48), (40, 21, 48), (41, 47, 21), (41, 38, 47), (38, 20, 47), (39, 46, 20), (39, 36, 46), (36, 24, 46), (44, 45, 23), (44, 35, 45), (35, 18, 45), (42, 43, 22), (42, 34, 43), (34, 17, 43), (40, 41, 21), (40, 32, 41), (32, 16, 41), (38, 39, 20), (38, 28, 39), (28, 15, 39), (36, 37, 24), (36, 29, 37), (29, 19, 37), (30, 35, 19), (30, 33, 35), (33, 18, 35), (33, 34, 18), (33, 31, 34), (31, 17, 34), (31, 32, 17), (31, 26, 32), (26, 16, 32), (29, 30, 19), (29, 27, 30), (27, 14, 30), (26, 28, 16), (26, 27, 28), (27, 15, 28), (145, 57, 59, 146), (146, 59, 61, 149), (149, 61, 63, 152), (152, 63, 65, 155), (155, 65, 67, 158), (59, 57, 69, 67, 65, 63, 61), (158, 67, 69, 161), (161, 69, 57, 145), (56, 58, 60, 62, 64, 66, 68), (70, 86, 91), (71, 87, 93), (72, 88, 94), (73, 89, 95), (74, 90, 92), (92, 95, 75), (92, 90, 95), (90, 73, 95), (95, 94, 75), (95, 89, 94), (89, 72, 94), (94, 93, 75), (94, 88, 93), (88, 71, 93), (93, 91, 75), (93, 87, 91), (87, 70, 91), (91, 92, 75), (91, 86, 92), (86, 74, 92), (77, 90, 74), (77, 84, 90), (84, 73, 90), (85, 89, 73), (85, 82, 89), (82, 72, 89), (83, 88, 72), (83, 80, 88), (80, 71, 88), (81, 87, 71), (81, 78, 87), (78, 70, 87), (79, 86, 70), (79, 76, 86), (76, 74, 86), (84, 85, 73), (77, 76, 79, 78, 81, 80, 83, 82, 85, 84), (82, 83, 72), (80, 81, 71), (78, 79, 70), (76, 77, 74), (96, 112, 117), (97, 113, 119), (98, 114, 120), (99, 115, 121), (100, 116, 118), (118, 121, 101), (118, 116, 121), (116, 99, 121), (121, 120, 101), (121, 115, 120), (115, 98, 120), (120, 119, 101), (120, 114, 119), (114, 97, 119), (119, 117, 101), (119, 113, 117), (113, 96, 117), (117, 118, 101), (117, 112, 118), (112, 100, 118), (103, 116, 100), (103, 110, 116), (110, 99, 116), (111, 115, 99), (111, 108, 115), (108, 98, 115), (109, 114, 98), (109, 106, 114), (106, 97, 114), (107, 113, 97), (107, 104, 113), (104, 96, 113), (105, 112, 96), (105, 102, 112), (102, 100, 112), (110, 111, 99), (103, 102, 105, 104, 107, 106, 109, 108, 111, 110), (108, 109, 98), (106, 107, 97), (104, 105, 96), (102, 103, 100), (68, 163, 143, 56), (163, 162, 144, 143), (162, 161, 145, 144), (66, 160, 163, 68), (160, 159, 162, 163), (159, 158, 161, 162), (64, 157, 160, 66), (157, 156, 159, 160), (156, 155, 158, 159), (62, 154, 157, 64), (154, 153, 156, 157), (153, 152, 155, 156), (60, 151, 154, 62), (151, 150, 153, 154), (150, 149, 152, 153), (58, 148, 151, 60), (148, 147, 150, 151), (147, 146, 149, 150), (56, 143, 148, 58), (143, 144, 147, 148), (144, 145, 146, 147), (12, 142, 122, 0), (142, 141, 123, 122), (141, 140, 124, 123), (10, 139, 142, 12), (139, 138, 141, 142), (138, 137, 140, 141), (8, 136, 139, 10), (136, 135, 138, 139), (135, 134, 137, 138), (6, 133, 136, 8), (133, 132, 135, 136), (132, 131, 134, 135), (4, 130, 133, 6), (130, 129, 132, 133), (129, 128, 131, 132), (2, 127, 130, 4), (127, 126, 129, 130), (126, 125, 128, 129), (0, 122, 127, 2), (122, 123, 126, 127), (123, 124, 125, 126)])
_uv = me_cylinder_002.uv_layers.new(name='UVMap')
_uv.uv.foreach_set('vector', [1.0, 0.875, 1.0, 1.0, 0.8571, 1.0, 0.8571, 0.875, 0.8571, 0.875, 0.8571, 1.0, 0.7143, 1.0, 0.7143, 0.875, 0.7143, 0.875, 0.7143, 1.0, 0.5714, 1.0, 0.5714, 0.875, 0.5714, 0.875, 0.5714, 1.0, 0.4286, 1.0, 0.4286, 0.875, 0.4286, 0.875, 0.4286, 1.0, 0.2857, 1.0, 0.2857, 0.875, 0.4376, 0.3996, 0.25, 0.49, 0.06236, 0.3996, 0.01602, 0.1966, 0.1459, 0.03377, 0.3541, 0.03377, 0.484, 0.1966, 0.2857, 0.875, 0.2857, 1.0, 0.1429, 1.0, 0.1429, 0.875, 0.1429, 0.875, 0.1429, 1.0, 2.98e-08, 1.0, 2.98e-08, 0.875, 0.75, 0.49, 0.9376, 0.3996, 0.984, 0.1966, 0.8541, 0.03377, 0.6459, 0.03377, 0.516, 0.1966, 0.5624, 0.3996, 0.8182, 0.0, 0.7727, 0.07873, 0.8636, 0.07873, 0.7273, 0.1575, 0.6818, 0.07873, 0.6364, 0.1575, 0.09091, 0.0, 0.04545, 0.07873, 0.1364, 0.07873, 0.2727, 0.0, 0.2273, 0.07873, 0.3182, 0.07873, 0.4545, 0.0, 0.4091, 0.07873, 0.5, 0.07873, 0.7273, 0.1575, 0.6364, 0.1575, 0.6818, 0.2362, 0.9091, 0.1575, 0.8182, 0.1575, 0.8636, 0.2362, 0.1818, 0.1575, 0.09091, 0.1575, 0.1364, 0.2362, 0.3636, 0.1575, 0.2727, 0.1575, 0.3182, 0.2362, 0.5455, 0.1575, 0.4545, 0.1575, 0.5, 0.2362, 0.7273, 0.1575, 0.6818, 0.2362, 0.7727, 0.2362, 0.9091, 0.1575, 0.8636, 0.2362, 0.9545, 0.2362, 0.1818, 0.1575, 0.1364, 0.2362, 0.2273, 0.2362, 0.3636, 0.1575, 0.3182, 0.2362, 0.4091, 0.2362, 0.5455, 0.1575, 0.5, 0.2362, 0.5909, 0.2362, 0.8182, 0.3149, 0.7273, 0.3149, 0.7727, 0.3937, 1.0, 0.3149, 0.9091, 0.3149, 0.9545, 0.3937, 0.2727, 0.3149, 0.1818, 0.3149, 0.2273, 0.3937, 0.4545, 0.3149, 0.3636, 0.3149, 0.4091, 0.3937, 0.6364, 0.3149, 0.5455, 0.3149, 0.5909, 0.3937, 0.5909, 0.3937, 0.5, 0.3937, 0.5455, 0.4724, 0.5909, 0.3937, 0.5455, 0.3149, 0.5, 0.3937, 0.5455, 0.3149, 0.4545, 0.3149, 0.5, 0.3937, 0.4091, 0.3937, 0.3182, 0.3937, 0.3636, 0.4724, 0.4091, 0.3937, 0.3636, 0.3149, 0.3182, 0.3937, 0.3636, 0.3149, 0.2727, 0.3149, 0.3182, 0.3937, 0.2273, 0.3937, 0.1364, 0.3937, 0.1818, 0.4724, 0.2273, 0.3937, 0.1818, 0.3149, 0.1364, 0.3937, 0.1818, 0.3149, 0.09091, 0.3149, 0.1364, 0.3937, 0.9545, 0.3937, 0.8636, 0.3937, 0.9091, 0.4724, 0.9545, 0.3937, 0.9091, 0.3149, 0.8636, 0.3937, 0.9091, 0.3149, 0.8182, 0.3149, 0.8636, 0.3937, 0.7727, 0.3937, 0.6818, 0.3937, 0.7273, 0.4724, 0.7727, 0.3937, 0.7273, 0.3149, 0.6818, 0.3937, 0.7273, 0.3149, 0.6364, 0.3149, 0.6818, 0.3937, 0.5909, 0.2362, 0.5455, 0.3149, 0.6364, 0.3149, 0.5909, 0.2362, 0.5, 0.2362, 0.5455, 0.3149, 0.5, 0.2362, 0.4545, 0.3149, 0.5455, 0.3149, 0.4091, 0.2362, 0.3636, 0.3149, 0.4545, 0.3149, 0.4091, 0.2362, 0.3182, 0.2362, 0.3636, 0.3149, 0.3182, 0.2362, 0.2727, 0.3149, 0.3636, 0.3149, 0.2273, 0.2362, 0.1818, 0.3149, 0.2727, 0.3149, 0.2273, 0.2362, 0.1364, 0.2362, 0.1818, 0.3149, 0.1364, 0.2362, 0.09091, 0.3149, 0.1818, 0.3149, 0.9545, 0.2362, 0.9091, 0.3149, 1.0, 0.3149, 0.9545, 0.2362, 0.8636, 0.2362, 0.9091, 0.3149, 0.8636, 0.2362, 0.8182, 0.3149, 0.9091, 0.3149, 0.7727, 0.2362, 0.7273, 0.3149, 0.8182, 0.3149, 0.7727, 0.2362, 0.6818, 0.2362, 0.7273, 0.3149, 0.6818, 0.2362, 0.6364, 0.3149, 0.7273, 0.3149, 0.5, 0.2362, 0.4091, 0.2362, 0.4545, 0.3149, 0.5, 0.2362, 0.4545, 0.1575, 0.4091, 0.2362, 0.4545, 0.1575, 0.3636, 0.1575, 0.4091, 0.2362, 0.3182, 0.2362, 0.2273, 0.2362, 0.2727, 0.3149, 0.3182, 0.2362, 0.2727, 0.1575, 0.2273, 0.2362, 0.2727, 0.1575, 0.1818, 0.1575, 0.2273, 0.2362, 0.1364, 0.2362, 0.04545, 0.2362, 0.09091, 0.3149, 0.1364, 0.2362, 0.09091, 0.1575, 0.04545, 0.2362, 0.09091, 0.1575, 0.0, 0.1575, 0.04545, 0.2362, 0.8636, 0.2362, 0.7727, 0.2362, 0.8182, 0.3149, 0.8636, 0.2362, 0.8182, 0.1575, 0.7727, 0.2362, 0.8182, 0.1575, 0.7273, 0.1575, 0.7727, 0.2362, 0.6818, 0.2362, 0.5909, 0.2362, 0.6364, 0.3149, 0.6818, 0.2362, 0.6364, 0.1575, 0.5909, 0.2362, 0.6364, 0.1575, 0.5455, 0.1575, 0.5909, 0.2362, 0.5, 0.07873, 0.4545, 0.1575, 0.5455, 0.1575, 0.5, 0.07873, 0.4091, 0.07873, 0.4545, 0.1575, 0.4091, 0.07873, 0.3636, 0.1575, 0.4545, 0.1575, 0.3182, 0.07873, 0.2727, 0.1575, 0.3636, 0.1575, 0.3182, 0.07873, 0.2273, 0.07873, 0.2727, 0.1575, 0.2273, 0.07873, 0.1818, 0.1575, 0.2727, 0.1575, 0.1364, 0.07873, 0.09091, 0.1575, 0.1818, 0.1575, 0.1364, 0.07873, 0.04545, 0.07873, 0.09091, 0.1575, 0.04545, 0.07873, 0.0, 0.1575, 0.09091, 0.1575, 0.6364, 0.1575, 0.5909, 0.07873, 0.5455, 0.1575, 0.6364, 0.1575, 0.6818, 0.07873, 0.5909, 0.07873, 0.6818, 0.07873, 0.6364, 0.0, 0.5909, 0.07873, 0.8636, 0.07873, 0.8182, 0.1575, 0.9091, 0.1575, 0.8636, 0.07873, 0.7727, 0.07873, 0.8182, 0.1575, 0.7727, 0.07873, 0.7273, 0.1575, 0.8182, 0.1575, 1.0, 0.875, 1.0, 1.0, 0.8571, 1.0, 0.8571, 0.875, 0.8571, 0.875, 0.8571, 1.0, 0.7143, 1.0, 0.7143, 0.875, 0.7143, 0.875, 0.7143, 1.0, 0.5714, 1.0, 0.5714, 0.875, 0.5714, 0.875, 0.5714, 1.0, 0.4286, 1.0, 0.4286, 0.875, 0.4286, 0.875, 0.4286, 1.0, 0.2857, 1.0, 0.2857, 0.875, 0.4376, 0.3996, 0.25, 0.49, 0.06236, 0.3996, 0.01602, 0.1966, 0.1459, 0.03377, 0.3541, 0.03377, 0.484, 0.1966, 0.2857, 0.875, 0.2857, 1.0, 0.1429, 1.0, 0.1429, 0.875, 0.1429, 0.875, 0.1429, 1.0, 2.98e-08, 1.0, 2.98e-08, 0.875, 0.75, 0.49, 0.9376, 0.3996, 0.984, 0.1966, 0.8541, 0.03377, 0.6459, 0.03377, 0.516, 0.1966, 0.5624, 0.3996, 0.8182, 0.3149, 0.7273, 0.3149, 0.7727, 0.3937, 1.0, 0.3149, 0.9091, 0.3149, 0.9545, 0.3937, 0.2727, 0.3149, 0.1818, 0.3149, 0.2273, 0.3937, 0.4545, 0.3149, 0.3636, 0.3149, 0.4091, 0.3937, 0.6364, 0.3149, 0.5455, 0.3149, 0.5909, 0.3937, 0.5909, 0.3937, 0.5, 0.3937, 0.5455, 0.4724, 0.5909, 0.3937, 0.5455, 0.3149, 0.5, 0.3937, 0.5455, 0.3149, 0.4545, 0.3149, 0.5, 0.3937, 0.4091, 0.3937, 0.3182, 0.3937, 0.3636, 0.4724, 0.4091, 0.3937, 0.3636, 0.3149, 0.3182, 0.3937, 0.3636, 0.3149, 0.2727, 0.3149, 0.3182, 0.3937, 0.2273, 0.3937, 0.1364, 0.3937, 0.1818, 0.4724, 0.2273, 0.3937, 0.1818, 0.3149, 0.1364, 0.3937, 0.1818, 0.3149, 0.09091, 0.3149, 0.1364, 0.3937, 0.9545, 0.3937, 0.8636, 0.3937, 0.9091, 0.4724, 0.9545, 0.3937, 0.9091, 0.3149, 0.8636, 0.3937, 0.9091, 0.3149, 0.8182, 0.3149, 0.8636, 0.3937, 0.7727, 0.3937, 0.6818, 0.3937, 0.7273, 0.4724, 0.7727, 0.3937, 0.7273, 0.3149, 0.6818, 0.3937, 0.7273, 0.3149, 0.6364, 0.3149, 0.6818, 0.3937, 0.5909, 0.2362, 0.5455, 0.3149, 0.6364, 0.3149, 0.5909, 0.2362, 0.5, 0.2362, 0.5455, 0.3149, 0.5, 0.2362, 0.4545, 0.3149, 0.5455, 0.3149, 0.4091, 0.2362, 0.3636, 0.3149, 0.4545, 0.3149, 0.4091, 0.2362, 0.3182, 0.2362, 0.3636, 0.3149, 0.3182, 0.2362, 0.2727, 0.3149, 0.3636, 0.3149, 0.2273, 0.2362, 0.1818, 0.3149, 0.2727, 0.3149, 0.2273, 0.2362, 0.1364, 0.2362, 0.1818, 0.3149, 0.1364, 0.2362, 0.09091, 0.3149, 0.1818, 0.3149, 0.9545, 0.2362, 0.9091, 0.3149, 1.0, 0.3149, 0.9545, 0.2362, 0.8636, 0.2362, 0.9091, 0.3149, 0.8636, 0.2362, 0.8182, 0.3149, 0.9091, 0.3149, 0.7727, 0.2362, 0.7273, 0.3149, 0.8182, 0.3149, 0.7727, 0.2362, 0.6818, 0.2362, 0.7273, 0.3149, 0.6818, 0.2362, 0.6364, 0.3149, 0.7273, 0.3149, 0.5, 0.2362, 0.4091, 0.2362, 0.4545, 0.3149, 0.5909, 0.2362, 0.6818, 0.2362, 0.7727, 0.2362, 0.8636, 0.2362, 0.9545, 0.2362, 0.1364, 0.2362, 0.2273, 0.2362, 0.3182, 0.2362, 0.4091, 0.2362, 0.5, 0.2362, 0.3182, 0.2362, 0.2273, 0.2362, 0.2727, 0.3149, 0.1364, 0.2362, 0.04545, 0.2362, 0.09091, 0.3149, 0.8636, 0.2362, 0.7727, 0.2362, 0.8182, 0.3149, 0.6818, 0.2362, 0.5909, 0.2362, 0.6364, 0.3149, 0.8182, 0.3149, 0.7273, 0.3149, 0.7727, 0.3937, 1.0, 0.3149, 0.9091, 0.3149, 0.9545, 0.3937, 0.2727, 0.3149, 0.1818, 0.3149, 0.2273, 0.3937, 0.4545, 0.3149, 0.3636, 0.3149, 0.4091, 0.3937, 0.6364, 0.3149, 0.5455, 0.3149, 0.5909, 0.3937, 0.5909, 0.3937, 0.5, 0.3937, 0.5455, 0.4724, 0.5909, 0.3937, 0.5455, 0.3149, 0.5, 0.3937, 0.5455, 0.3149, 0.4545, 0.3149, 0.5, 0.3937, 0.4091, 0.3937, 0.3182, 0.3937, 0.3636, 0.4724, 0.4091, 0.3937, 0.3636, 0.3149, 0.3182, 0.3937, 0.3636, 0.3149, 0.2727, 0.3149, 0.3182, 0.3937, 0.2273, 0.3937, 0.1364, 0.3937, 0.1818, 0.4724, 0.2273, 0.3937, 0.1818, 0.3149, 0.1364, 0.3937, 0.1818, 0.3149, 0.09091, 0.3149, 0.1364, 0.3937, 0.9545, 0.3937, 0.8636, 0.3937, 0.9091, 0.4724, 0.9545, 0.3937, 0.9091, 0.3149, 0.8636, 0.3937, 0.9091, 0.3149, 0.8182, 0.3149, 0.8636, 0.3937, 0.7727, 0.3937, 0.6818, 0.3937, 0.7273, 0.4724, 0.7727, 0.3937, 0.7273, 0.3149, 0.6818, 0.3937, 0.7273, 0.3149, 0.6364, 0.3149, 0.6818, 0.3937, 0.5909, 0.2362, 0.5455, 0.3149, 0.6364, 0.3149, 0.5909, 0.2362, 0.5, 0.2362, 0.5455, 0.3149, 0.5, 0.2362, 0.4545, 0.3149, 0.5455, 0.3149, 0.4091, 0.2362, 0.3636, 0.3149, 0.4545, 0.3149, 0.4091, 0.2362, 0.3182, 0.2362, 0.3636, 0.3149, 0.3182, 0.2362, 0.2727, 0.3149, 0.3636, 0.3149, 0.2273, 0.2362, 0.1818, 0.3149, 0.2727, 0.3149, 0.2273, 0.2362, 0.1364, 0.2362, 0.1818, 0.3149, 0.1364, 0.2362, 0.09091, 0.3149, 0.1818, 0.3149, 0.9545, 0.2362, 0.9091, 0.3149, 1.0, 0.3149, 0.9545, 0.2362, 0.8636, 0.2362, 0.9091, 0.3149, 0.8636, 0.2362, 0.8182, 0.3149, 0.9091, 0.3149, 0.7727, 0.2362, 0.7273, 0.3149, 0.8182, 0.3149, 0.7727, 0.2362, 0.6818, 0.2362, 0.7273, 0.3149, 0.6818, 0.2362, 0.6364, 0.3149, 0.7273, 0.3149, 0.5, 0.2362, 0.4091, 0.2362, 0.4545, 0.3149, 0.5909, 0.2362, 0.6818, 0.2362, 0.7727, 0.2362, 0.8636, 0.2362, 0.9545, 0.2362, 0.1364, 0.2362, 0.2273, 0.2362, 0.3182, 0.2362, 0.4091, 0.2362, 0.5, 0.2362, 0.3182, 0.2362, 0.2273, 0.2362, 0.2727, 0.3149, 0.1364, 0.2362, 0.04545, 0.2362, 0.09091, 0.3149, 0.8636, 0.2362, 0.7727, 0.2362, 0.8182, 0.3149, 0.6818, 0.2362, 0.5909, 0.2362, 0.6364, 0.3149, 0.1429, 0.5, 0.1429, 0.625, 2.98e-08, 0.625, 2.98e-08, 0.5, 0.1429, 0.625, 0.1429, 0.75, 2.98e-08, 0.75, 2.98e-08, 0.625, 0.1429, 0.75, 0.1429, 0.875, 2.98e-08, 0.875, 2.98e-08, 0.75, 0.2857, 0.5, 0.2857, 0.625, 0.1429, 0.625, 0.1429, 0.5, 0.2857, 0.625, 0.2857, 0.75, 0.1429, 0.75, 0.1429, 0.625, 0.2857, 0.75, 0.2857, 0.875, 0.1429, 0.875, 0.1429, 0.75, 0.4286, 0.5, 0.4286, 0.625, 0.2857, 0.625, 0.2857, 0.5, 0.4286, 0.625, 0.4286, 0.75, 0.2857, 0.75, 0.2857, 0.625, 0.4286, 0.75, 0.4286, 0.875, 0.2857, 0.875, 0.2857, 0.75, 0.5714, 0.5, 0.5714, 0.625, 0.4286, 0.625, 0.4286, 0.5, 0.5714, 0.625, 0.5714, 0.75, 0.4286, 0.75, 0.4286, 0.625, 0.5714, 0.75, 0.5714, 0.875, 0.4286, 0.875, 0.4286, 0.75, 0.7143, 0.5, 0.7143, 0.625, 0.5714, 0.625, 0.5714, 0.5, 0.7143, 0.625, 0.7143, 0.75, 0.5714, 0.75, 0.5714, 0.625, 0.7143, 0.75, 0.7143, 0.875, 0.5714, 0.875, 0.5714, 0.75, 0.8571, 0.5, 0.8571, 0.625, 0.7143, 0.625, 0.7143, 0.5, 0.8571, 0.625, 0.8571, 0.75, 0.7143, 0.75, 0.7143, 0.625, 0.8571, 0.75, 0.8571, 0.875, 0.7143, 0.875, 0.7143, 0.75, 1.0, 0.5, 1.0, 0.625, 0.8571, 0.625, 0.8571, 0.5, 1.0, 0.625, 1.0, 0.75, 0.8571, 0.75, 0.8571, 0.625, 1.0, 0.75, 1.0, 0.875, 0.8571, 0.875, 0.8571, 0.75, 0.1429, 0.5, 0.1429, 0.625, 2.98e-08, 0.625, 2.98e-08, 0.5, 0.1429, 0.625, 0.1429, 0.75, 2.98e-08, 0.75, 2.98e-08, 0.625, 0.1429, 0.75, 0.1429, 0.875, 2.98e-08, 0.875, 2.98e-08, 0.75, 0.2857, 0.5, 0.2857, 0.625, 0.1429, 0.625, 0.1429, 0.5, 0.2857, 0.625, 0.2857, 0.75, 0.1429, 0.75, 0.1429, 0.625, 0.2857, 0.75, 0.2857, 0.875, 0.1429, 0.875, 0.1429, 0.75, 0.4286, 0.5, 0.4286, 0.625, 0.2857, 0.625, 0.2857, 0.5, 0.4286, 0.625, 0.4286, 0.75, 0.2857, 0.75, 0.2857, 0.625, 0.4286, 0.75, 0.4286, 0.875, 0.2857, 0.875, 0.2857, 0.75, 0.5714, 0.5, 0.5714, 0.625, 0.4286, 0.625, 0.4286, 0.5, 0.5714, 0.625, 0.5714, 0.75, 0.4286, 0.75, 0.4286, 0.625, 0.5714, 0.75, 0.5714, 0.875, 0.4286, 0.875, 0.4286, 0.75, 0.7143, 0.5, 0.7143, 0.625, 0.5714, 0.625, 0.5714, 0.5, 0.7143, 0.625, 0.7143, 0.75, 0.5714, 0.75, 0.5714, 0.625, 0.7143, 0.75, 0.7143, 0.875, 0.5714, 0.875, 0.5714, 0.75, 0.8571, 0.5, 0.8571, 0.625, 0.7143, 0.625, 0.7143, 0.5, 0.8571, 0.625, 0.8571, 0.75, 0.7143, 0.75, 0.7143, 0.625, 0.8571, 0.75, 0.8571, 0.875, 0.7143, 0.875, 0.7143, 0.75, 1.0, 0.5, 1.0, 0.625, 0.8571, 0.625, 0.8571, 0.5, 1.0, 0.625, 1.0, 0.75, 0.8571, 0.75, 0.8571, 0.625, 1.0, 0.75, 1.0, 0.875, 0.8571, 0.875, 0.8571, 0.75])
me_cylinder_002.use_remesh_fix_poles = True
me_cylinder_002.use_remesh_preserve_attributes = False
me_cylinder_002.use_mirror_vertex_groups = False
me_cylinder_002.update()
arm_armature = bpy.data.armatures.new('Armature')  # bones are not reproduced

# ---- objects
ob_armature = bpy.data.objects.new('Armature', arm_armature)
ob_hickory_body = bpy.data.objects.new('Hickory.Body', me_cylinder_001)
ob_hickory_leftleg = bpy.data.objects.new('Hickory.LeftLeg', me_cylinder_003)
ob_hickory_rightleg = bpy.data.objects.new('Hickory.RightLeg', me_cylinder_004)
ob_hickory_leftfoot = bpy.data.objects.new('Hickory.LeftFoot', me_cylinder_005)
ob_hickory_rightfoot = bpy.data.objects.new('Hickory.RightFoot', me_cylinder_006)
ob_hickory = bpy.data.objects.new('Hickory', me_cylinder_002)

# ---- transforms, parenting, visibility, modifiers, constraints
ob_armature.location = (0.0, 0.0, 0.0)
ob_armature.show_in_front = True
ob_armature.lineart.crease_threshold = 0.0
ob_hickory_body.parent = ob_armature
ob_hickory_body.location = (0.4, 0.0, -2.5)
ob_hickory_body.scale = (1.0, 1.0, 1.0)
ob_hickory_body.lineart.crease_threshold = 0.0
_vg = ob_hickory_body.vertex_groups.new(name='Bone.001')
_vg.add([0, 1, 2, 3, 4, 5, 6, 7, 8, 9, 10, 11, 12, 13, 14, 15, 16, 17, 18, 19, 20, 21, 22, 23, 24, 25, 26, 27, 28, 29, 30, 31, 32, 33, 34, 35, 36, 37, 38, 39, 40, 41], 1.0, 'REPLACE')
_vg = ob_hickory_body.vertex_groups.new(name='Bone.001_L')
_vg = ob_hickory_body.vertex_groups.new(name='Bone.001_L.001')
_vg = ob_hickory_body.vertex_groups.new(name='Bone.001_L.002')
_vg = ob_hickory_body.vertex_groups.new(name='Bone.001_R')
_vg = ob_hickory_body.vertex_groups.new(name='Bone.001_R.001')
_vg = ob_hickory_body.vertex_groups.new(name='Bone.001_R.002')
_m = ob_hickory_body.modifiers.new('Armature', 'ARMATURE')
_m.object = ob_armature
ob_hickory_leftleg.parent = ob_armature
ob_hickory_leftleg.location = (0.4, 0.0, -2.5)
ob_hickory_leftleg.lineart.crease_threshold = 0.0
_vg = ob_hickory_leftleg.vertex_groups.new(name='Bone.001')
_vg = ob_hickory_leftleg.vertex_groups.new(name='Bone.001_L')
_vg = ob_hickory_leftleg.vertex_groups.new(name='Bone.001_L.001')
_vg.add([1, 3, 5, 7, 9, 11, 13, 15, 16, 17, 18, 20, 21, 23, 24, 26, 27, 29, 30, 32, 33], 1.0, 'REPLACE')
_vg = ob_hickory_leftleg.vertex_groups.new(name='Bone.001_L.002')
for _i, _w in zip([0, 2, 4, 6, 8, 10, 12, 14, 15, 18, 19, 21, 22, 24, 25, 27, 28, 30, 31, 33, 34], [0.9967, 0.9948, 0.9974, 0.9978, 0.998, 0.9971, 0.9947, 0.7475, 0.4983, 0.4974, 0.7461, 0.4987, 0.7481, 0.4989, 0.7484, 0.499, 0.7485, 0.4985, 0.7478, 0.4973, 0.746]): _vg.add([_i], _w, 'REPLACE')
_vg = ob_hickory_leftleg.vertex_groups.new(name='Bone.001_R')
_vg = ob_hickory_leftleg.vertex_groups.new(name='Bone.001_R.001')
_vg = ob_hickory_leftleg.vertex_groups.new(name='Bone.001_R.002')
_m = ob_hickory_leftleg.modifiers.new('Armature', 'ARMATURE')
_m.object = ob_armature
ob_hickory_rightleg.parent = ob_armature
ob_hickory_rightleg.location = (0.4, 0.0, -2.5)
ob_hickory_rightleg.lineart.crease_threshold = 0.0
_vg = ob_hickory_rightleg.vertex_groups.new(name='Bone.001')
_vg = ob_hickory_rightleg.vertex_groups.new(name='Bone.001_L')
_vg = ob_hickory_rightleg.vertex_groups.new(name='Bone.001_L.001')
_vg = ob_hickory_rightleg.vertex_groups.new(name='Bone.001_L.002')
_vg = ob_hickory_rightleg.vertex_groups.new(name='Bone.001_R')
_vg = ob_hickory_rightleg.vertex_groups.new(name='Bone.001_R.001')
_vg.add([1, 3, 5, 7, 9, 11, 13, 15, 16, 17, 18, 20, 21, 23, 24, 26, 27, 29, 30, 32, 33], 1.0, 'REPLACE')
_vg = ob_hickory_rightleg.vertex_groups.new(name='Bone.001_R.002')
_vg.add([0, 2, 4, 6, 8, 10, 12, 14, 15, 18, 19, 21, 22, 24, 25, 27, 28, 30, 31, 33, 34], 1.0, 'REPLACE')
_m = ob_hickory_rightleg.modifiers.new('Armature', 'ARMATURE')
_m.object = ob_armature
ob_hickory_leftfoot.parent = ob_armature
ob_hickory_leftfoot.location = (0.4, 0.0, -2.5)
ob_hickory_leftfoot.lineart.crease_threshold = 0.0
_vg = ob_hickory_leftfoot.vertex_groups.new(name='Bone.001')
_vg = ob_hickory_leftfoot.vertex_groups.new(name='Bone.001_L')
_vg = ob_hickory_leftfoot.vertex_groups.new(name='Bone.001_L.001')
_vg = ob_hickory_leftfoot.vertex_groups.new(name='Bone.001_L.002')
_vg = ob_hickory_leftfoot.vertex_groups.new(name='Bone.001_L.003')
_vg.add([0, 1, 2, 3, 4, 5, 6, 7, 8, 9, 10, 11, 12, 13, 14, 15, 16, 17, 18, 19, 20, 21, 22, 23, 24, 25], 1.0, 'REPLACE')
_vg = ob_hickory_leftfoot.vertex_groups.new(name='Bone.001_R')
_vg = ob_hickory_leftfoot.vertex_groups.new(name='Bone.001_R.001')
_vg = ob_hickory_leftfoot.vertex_groups.new(name='Bone.001_R.002')
_vg = ob_hickory_leftfoot.vertex_groups.new(name='Bone.001_R_003')
_m = ob_hickory_leftfoot.modifiers.new('Armature', 'ARMATURE')
_m.object = ob_armature
ob_hickory_rightfoot.parent = ob_armature
ob_hickory_rightfoot.location = (0.4, 0.0, -2.5)
ob_hickory_rightfoot.lineart.crease_threshold = 0.0
_vg = ob_hickory_rightfoot.vertex_groups.new(name='Bone.001')
_vg = ob_hickory_rightfoot.vertex_groups.new(name='Bone.001_L')
_vg = ob_hickory_rightfoot.vertex_groups.new(name='Bone.001_L.001')
_vg = ob_hickory_rightfoot.vertex_groups.new(name='Bone.001_L.002')
_vg = ob_hickory_rightfoot.vertex_groups.new(name='Bone.001_L.003')
_vg = ob_hickory_rightfoot.vertex_groups.new(name='Bone.001_R')
_vg = ob_hickory_rightfoot.vertex_groups.new(name='Bone.001_R.001')
_vg = ob_hickory_rightfoot.vertex_groups.new(name='Bone.001_R.002')
_vg = ob_hickory_rightfoot.vertex_groups.new(name='Bone.001_R.003')
_vg.add([0, 1, 2, 3, 4, 5, 6, 7, 8, 9, 10, 11, 12, 13, 14, 15, 16, 17, 18, 19, 20, 21, 22, 23, 24, 25], 1.0, 'REPLACE')
_m = ob_hickory_rightfoot.modifiers.new('Armature', 'ARMATURE')
_m.object = ob_armature
ob_hickory.location = (0.4, 0.0, -2.5)
ob_hickory.lineart.crease_threshold = 0.0
_vg = ob_hickory.vertex_groups.new(name='Bone.001')
_vg = ob_hickory.vertex_groups.new(name='Bone.001_L')
_vg = ob_hickory.vertex_groups.new(name='Bone.001_L.001')
_vg = ob_hickory.vertex_groups.new(name='Bone.001_L.002')
_vg = ob_hickory.vertex_groups.new(name='Bone.001_R')
_vg = ob_hickory.vertex_groups.new(name='Bone.001_R.001')
_vg = ob_hickory.vertex_groups.new(name='Bone.001_R.002')

# ---- collection membership
col_collection.objects.link(ob_armature)
col_collection.objects.link(ob_hickory_body)
col_collection.objects.link(ob_hickory_leftleg)
col_collection.objects.link(ob_hickory_rightleg)
col_collection.objects.link(ob_hickory_leftfoot)
col_collection.objects.link(ob_hickory_rightfoot)
col_collection_2.objects.link(ob_hickory)

# ---- scene / render settings (as saved in the file)
scene.frame_start = 1; scene.frame_end = 40; scene.frame_set(8)
scene.render.engine = 'BLENDER_EEVEE_NEXT'
scene.cycles.use_denoising = False
scene.cycles.samples = 128
scene.cycles.sampling_pattern = 'TABULATED_SOBOL'
scene.cycles.use_adaptive_sampling = False
scene.cycles.use_light_tree = False
scene.view_settings.view_transform = 'Filmic'
bpy.context.view_layer.update()

# ---- added for rendering (the .blend has no active camera and no usable light): camera, sun
cam_auto = bpy.data.cameras.new('AutoCamera')
cam_auto.lens = 50.0
cam_auto.sensor_width = 36.0
cam_auto.clip_end = 1000.0
ob_auto_camera = bpy.data.objects.new('AutoCamera', cam_auto)
scene.collection.objects.link(ob_auto_camera)
ob_auto_camera.location = (7.83143, -7.56831, 4.26494)
ob_auto_camera.rotation_euler = (1.09748, -7.21219e-08, 0.694738)
scene.camera = ob_auto_camera
light_auto_sun = bpy.data.lights.new('AutoSun', 'SUN')
light_auto_sun.energy = 3.0
light_auto_sun.angle = 0.0523599
ob_auto_sun = bpy.data.objects.new('AutoSun', light_auto_sun)
scene.collection.objects.link(ob_auto_sun)
ob_auto_sun.rotation_euler = (0.872665, 0.174533, 0.523599)
bpy.context.view_layer.update()
